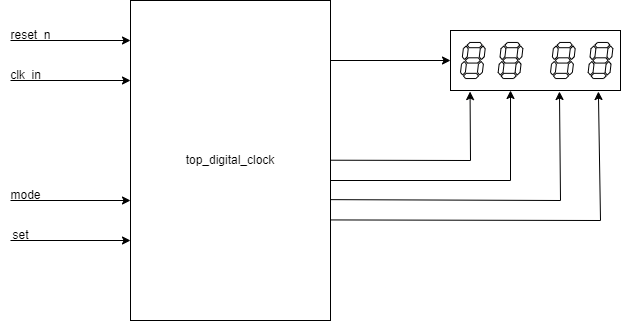

The diagram above was exported from draw.io. Its source (the exported page's mxGraphModel, read from the mxfile embedded in the PNG):
<mxGraphModel dx="1687" dy="948" grid="1" gridSize="10" guides="1" tooltips="1" connect="1" arrows="1" fold="1" page="1" pageScale="1" pageWidth="850" pageHeight="1100" math="0" shadow="0">
  <root>
    <mxCell id="0" />
    <mxCell id="1" parent="0" />
    <mxCell id="6MPICbB5i5nNK4QsKo3t-1" value="top_digital_clock" style="rounded=0;whiteSpace=wrap;html=1;" vertex="1" parent="1">
      <mxGeometry x="320" y="200" width="200" height="320" as="geometry" />
    </mxCell>
    <mxCell id="6MPICbB5i5nNK4QsKo3t-2" value="" style="endArrow=classic;html=1;rounded=0;" edge="1" parent="1">
      <mxGeometry width="50" height="50" relative="1" as="geometry">
        <mxPoint x="200" y="240" as="sourcePoint" />
        <mxPoint x="320" y="240" as="targetPoint" />
      </mxGeometry>
    </mxCell>
    <mxCell id="6MPICbB5i5nNK4QsKo3t-3" value="" style="endArrow=classic;html=1;rounded=0;" edge="1" parent="1">
      <mxGeometry width="50" height="50" relative="1" as="geometry">
        <mxPoint x="200" y="280" as="sourcePoint" />
        <mxPoint x="320" y="280" as="targetPoint" />
      </mxGeometry>
    </mxCell>
    <mxCell id="6MPICbB5i5nNK4QsKo3t-4" value="" style="endArrow=classic;html=1;rounded=0;" edge="1" parent="1">
      <mxGeometry width="50" height="50" relative="1" as="geometry">
        <mxPoint x="200" y="400" as="sourcePoint" />
        <mxPoint x="320" y="400" as="targetPoint" />
      </mxGeometry>
    </mxCell>
    <mxCell id="6MPICbB5i5nNK4QsKo3t-5" value="" style="endArrow=classic;html=1;rounded=0;" edge="1" parent="1">
      <mxGeometry width="50" height="50" relative="1" as="geometry">
        <mxPoint x="200" y="440" as="sourcePoint" />
        <mxPoint x="320" y="440" as="targetPoint" />
      </mxGeometry>
    </mxCell>
    <mxCell id="6MPICbB5i5nNK4QsKo3t-6" value="reset_n" style="text;html=1;align=center;verticalAlign=middle;resizable=0;points=[];autosize=1;strokeColor=none;fillColor=none;" vertex="1" parent="1">
      <mxGeometry x="190" y="220" width="60" height="30" as="geometry" />
    </mxCell>
    <mxCell id="6MPICbB5i5nNK4QsKo3t-7" value="clk_in" style="text;html=1;align=center;verticalAlign=middle;resizable=0;points=[];autosize=1;strokeColor=none;fillColor=none;" vertex="1" parent="1">
      <mxGeometry x="190" y="260" width="50" height="30" as="geometry" />
    </mxCell>
    <mxCell id="6MPICbB5i5nNK4QsKo3t-8" value="mode" style="text;html=1;align=center;verticalAlign=middle;resizable=0;points=[];autosize=1;strokeColor=none;fillColor=none;" vertex="1" parent="1">
      <mxGeometry x="190" y="380" width="50" height="30" as="geometry" />
    </mxCell>
    <mxCell id="6MPICbB5i5nNK4QsKo3t-9" value="set" style="text;html=1;align=center;verticalAlign=middle;resizable=0;points=[];autosize=1;strokeColor=none;fillColor=none;" vertex="1" parent="1">
      <mxGeometry x="190" y="420" width="40" height="30" as="geometry" />
    </mxCell>
    <mxCell id="6MPICbB5i5nNK4QsKo3t-10" value="" style="endArrow=classic;html=1;rounded=0;" edge="1" parent="1">
      <mxGeometry width="50" height="50" relative="1" as="geometry">
        <mxPoint x="520" y="260" as="sourcePoint" />
        <mxPoint x="640" y="260" as="targetPoint" />
      </mxGeometry>
    </mxCell>
    <mxCell id="6MPICbB5i5nNK4QsKo3t-11" value="" style="endArrow=classic;html=1;rounded=0;entryX=0.115;entryY=1.018;entryDx=0;entryDy=0;entryPerimeter=0;" edge="1" parent="1" target="6MPICbB5i5nNK4QsKo3t-15">
      <mxGeometry width="50" height="50" relative="1" as="geometry">
        <mxPoint x="520" y="359.71" as="sourcePoint" />
        <mxPoint x="660" y="310" as="targetPoint" />
        <Array as="points">
          <mxPoint x="660" y="360" />
        </Array>
      </mxGeometry>
    </mxCell>
    <mxCell id="6MPICbB5i5nNK4QsKo3t-12" value="" style="endArrow=classic;html=1;rounded=0;entryX=0.353;entryY=1;entryDx=0;entryDy=0;entryPerimeter=0;" edge="1" parent="1" target="6MPICbB5i5nNK4QsKo3t-15">
      <mxGeometry width="50" height="50" relative="1" as="geometry">
        <mxPoint x="520" y="380.00000000000006" as="sourcePoint" />
        <mxPoint x="640" y="380.00000000000006" as="targetPoint" />
        <Array as="points">
          <mxPoint x="700" y="380" />
        </Array>
      </mxGeometry>
    </mxCell>
    <mxCell id="6MPICbB5i5nNK4QsKo3t-13" value="" style="endArrow=classic;html=1;rounded=0;entryX=0.641;entryY=1.017;entryDx=0;entryDy=0;entryPerimeter=0;" edge="1" parent="1" target="6MPICbB5i5nNK4QsKo3t-15">
      <mxGeometry width="50" height="50" relative="1" as="geometry">
        <mxPoint x="520" y="399.14000000000004" as="sourcePoint" />
        <mxPoint x="640" y="399.14000000000004" as="targetPoint" />
        <Array as="points">
          <mxPoint x="750" y="400" />
        </Array>
      </mxGeometry>
    </mxCell>
    <mxCell id="6MPICbB5i5nNK4QsKo3t-14" value="" style="endArrow=classic;html=1;rounded=0;entryX=0.87;entryY=1.017;entryDx=0;entryDy=0;entryPerimeter=0;" edge="1" parent="1" target="6MPICbB5i5nNK4QsKo3t-15">
      <mxGeometry width="50" height="50" relative="1" as="geometry">
        <mxPoint x="520" y="419.43" as="sourcePoint" />
        <mxPoint x="640" y="419.43" as="targetPoint" />
        <Array as="points">
          <mxPoint x="790" y="420" />
        </Array>
      </mxGeometry>
    </mxCell>
    <mxCell id="6MPICbB5i5nNK4QsKo3t-15" value="" style="rounded=0;whiteSpace=wrap;html=1;" vertex="1" parent="1">
      <mxGeometry x="640" y="230" width="170" height="60" as="geometry" />
    </mxCell>
    <mxCell id="6MPICbB5i5nNK4QsKo3t-16" value="" style="verticalLabelPosition=bottom;shadow=0;dashed=0;align=center;html=1;verticalAlign=top;shape=mxgraph.electrical.opto_electronics.7_segment_display;pointerEvents=1;" vertex="1" parent="1">
      <mxGeometry x="650" y="241.95" width="24.7" height="36.1" as="geometry" />
    </mxCell>
    <mxCell id="6MPICbB5i5nNK4QsKo3t-17" value="" style="verticalLabelPosition=bottom;shadow=0;dashed=0;align=center;html=1;verticalAlign=top;shape=mxgraph.electrical.opto_electronics.7_segment_display;pointerEvents=1;" vertex="1" parent="1">
      <mxGeometry x="687.6500000000001" y="241.95" width="24.7" height="36.1" as="geometry" />
    </mxCell>
    <mxCell id="6MPICbB5i5nNK4QsKo3t-18" value="" style="verticalLabelPosition=bottom;shadow=0;dashed=0;align=center;html=1;verticalAlign=top;shape=mxgraph.electrical.opto_electronics.7_segment_display;pointerEvents=1;" vertex="1" parent="1">
      <mxGeometry x="740" y="241.95" width="24.7" height="36.1" as="geometry" />
    </mxCell>
    <mxCell id="6MPICbB5i5nNK4QsKo3t-19" value="" style="verticalLabelPosition=bottom;shadow=0;dashed=0;align=center;html=1;verticalAlign=top;shape=mxgraph.electrical.opto_electronics.7_segment_display;pointerEvents=1;" vertex="1" parent="1">
      <mxGeometry x="777.6500000000001" y="241.95" width="24.7" height="36.1" as="geometry" />
    </mxCell>
  </root>
</mxGraphModel>